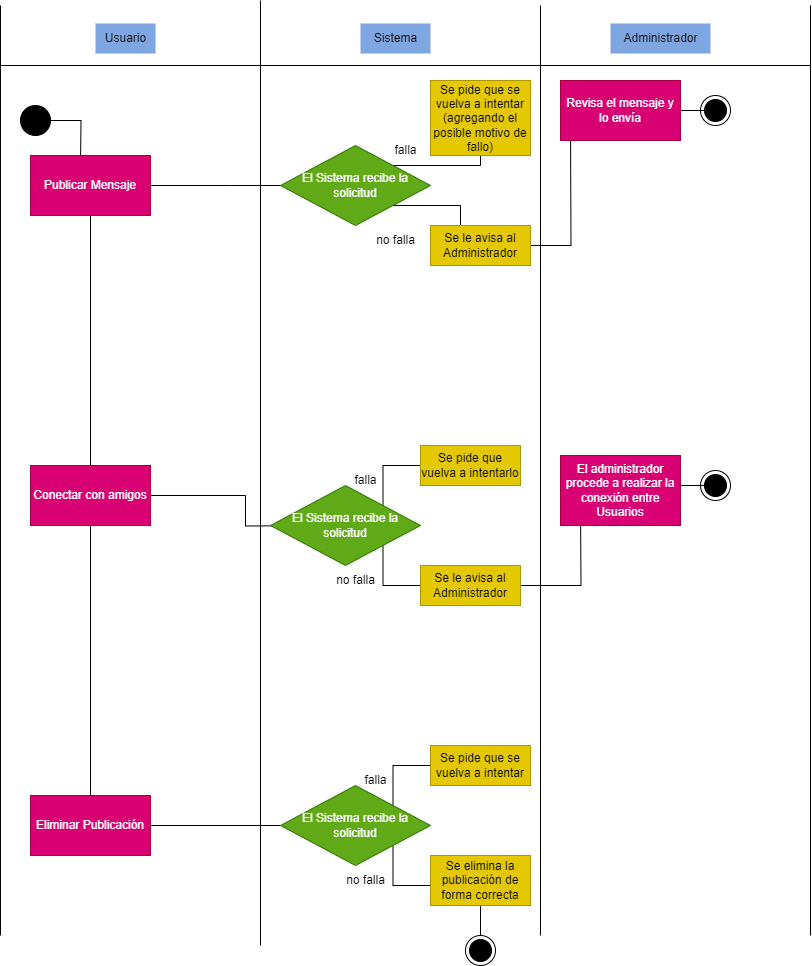

The diagram above was exported from draw.io. Its source (the exported page's mxGraphModel, read from the mxfile embedded in the PNG):
<mxGraphModel dx="726" dy="1155" grid="1" gridSize="10" guides="1" tooltips="1" connect="1" arrows="1" fold="1" page="1" pageScale="1" pageWidth="827" pageHeight="1169" background="#FFFFFF" math="0" shadow="0">
  <root>
    <mxCell id="0" />
    <mxCell id="1" parent="0" />
    <mxCell id="XQsoC03tnweHt6spsmhy-1" value="" style="endArrow=none;html=1;rounded=0;labelBackgroundColor=none;" edge="1" parent="1">
      <mxGeometry width="50" height="50" relative="1" as="geometry">
        <mxPoint x="160" y="970" as="sourcePoint" />
        <mxPoint x="160" y="40" as="targetPoint" />
      </mxGeometry>
    </mxCell>
    <mxCell id="XQsoC03tnweHt6spsmhy-2" value="" style="endArrow=none;html=1;rounded=0;labelBackgroundColor=none;" edge="1" parent="1">
      <mxGeometry width="50" height="50" relative="1" as="geometry">
        <mxPoint x="420" y="980" as="sourcePoint" />
        <mxPoint x="420" y="35" as="targetPoint" />
      </mxGeometry>
    </mxCell>
    <mxCell id="XQsoC03tnweHt6spsmhy-3" value="" style="endArrow=none;html=1;rounded=0;labelBackgroundColor=none;" edge="1" parent="1">
      <mxGeometry width="50" height="50" relative="1" as="geometry">
        <mxPoint x="700" y="970" as="sourcePoint" />
        <mxPoint x="700" y="40" as="targetPoint" />
      </mxGeometry>
    </mxCell>
    <mxCell id="XQsoC03tnweHt6spsmhy-4" value="" style="endArrow=none;html=1;rounded=0;labelBackgroundColor=none;" edge="1" parent="1">
      <mxGeometry width="50" height="50" relative="1" as="geometry">
        <mxPoint x="970" y="100" as="sourcePoint" />
        <mxPoint x="160" y="100" as="targetPoint" />
      </mxGeometry>
    </mxCell>
    <mxCell id="XQsoC03tnweHt6spsmhy-5" value="Usuario" style="text;html=1;align=center;verticalAlign=middle;resizable=0;points=[];autosize=1;strokeColor=none;fillColor=#7EA6E0;labelBackgroundColor=none;" vertex="1" parent="1">
      <mxGeometry x="255" y="58" width="60" height="30" as="geometry" />
    </mxCell>
    <mxCell id="XQsoC03tnweHt6spsmhy-6" value="Administrador" style="text;html=1;align=center;verticalAlign=middle;resizable=0;points=[];autosize=1;strokeColor=none;fillColor=#7EA6E0;labelBackgroundColor=none;" vertex="1" parent="1">
      <mxGeometry x="770" y="58" width="100" height="30" as="geometry" />
    </mxCell>
    <mxCell id="XQsoC03tnweHt6spsmhy-7" value="" style="endArrow=none;html=1;rounded=0;labelBackgroundColor=none;" edge="1" parent="1">
      <mxGeometry width="50" height="50" relative="1" as="geometry">
        <mxPoint x="970" y="970" as="sourcePoint" />
        <mxPoint x="970" y="40" as="targetPoint" />
      </mxGeometry>
    </mxCell>
    <mxCell id="XQsoC03tnweHt6spsmhy-8" value="Sistema" style="text;html=1;align=center;verticalAlign=middle;resizable=0;points=[];autosize=1;strokeColor=none;fillColor=#7EA6E0;labelBackgroundColor=none;" vertex="1" parent="1">
      <mxGeometry x="520" y="58" width="70" height="30" as="geometry" />
    </mxCell>
    <mxCell id="XQsoC03tnweHt6spsmhy-10" style="edgeStyle=orthogonalEdgeStyle;rounded=0;orthogonalLoop=1;jettySize=auto;html=1;exitX=1;exitY=0.5;exitDx=0;exitDy=0;labelBackgroundColor=none;" edge="1" parent="1" source="XQsoC03tnweHt6spsmhy-9">
      <mxGeometry relative="1" as="geometry">
        <mxPoint x="240" y="200" as="targetPoint" />
      </mxGeometry>
    </mxCell>
    <mxCell id="XQsoC03tnweHt6spsmhy-9" value="" style="ellipse;fillColor=strokeColor;html=1;labelBackgroundColor=none;" vertex="1" parent="1">
      <mxGeometry x="180" y="140" width="30" height="30" as="geometry" />
    </mxCell>
    <mxCell id="XQsoC03tnweHt6spsmhy-13" style="edgeStyle=orthogonalEdgeStyle;rounded=0;orthogonalLoop=1;jettySize=auto;html=1;entryX=0.5;entryY=0;entryDx=0;entryDy=0;endArrow=none;endFill=0;labelBackgroundColor=none;" edge="1" parent="1" source="XQsoC03tnweHt6spsmhy-11" target="XQsoC03tnweHt6spsmhy-12">
      <mxGeometry relative="1" as="geometry" />
    </mxCell>
    <mxCell id="XQsoC03tnweHt6spsmhy-16" style="edgeStyle=orthogonalEdgeStyle;rounded=0;orthogonalLoop=1;jettySize=auto;html=1;exitX=1;exitY=0.5;exitDx=0;exitDy=0;labelBackgroundColor=none;" edge="1" parent="1" source="XQsoC03tnweHt6spsmhy-11">
      <mxGeometry relative="1" as="geometry">
        <mxPoint x="470" y="220" as="targetPoint" />
      </mxGeometry>
    </mxCell>
    <mxCell id="XQsoC03tnweHt6spsmhy-11" value="Publicar Mensaje" style="rounded=0;whiteSpace=wrap;html=1;fillColor=#d80073;fontColor=#ffffff;strokeColor=#A50040;labelBackgroundColor=none;" vertex="1" parent="1">
      <mxGeometry x="190" y="190" width="120" height="60" as="geometry" />
    </mxCell>
    <mxCell id="XQsoC03tnweHt6spsmhy-14" style="edgeStyle=orthogonalEdgeStyle;rounded=0;orthogonalLoop=1;jettySize=auto;html=1;exitX=0.5;exitY=1;exitDx=0;exitDy=0;endArrow=none;endFill=0;entryX=0.5;entryY=0;entryDx=0;entryDy=0;labelBackgroundColor=none;" edge="1" parent="1" source="XQsoC03tnweHt6spsmhy-12" target="XQsoC03tnweHt6spsmhy-15">
      <mxGeometry relative="1" as="geometry">
        <mxPoint x="250" y="610" as="targetPoint" />
      </mxGeometry>
    </mxCell>
    <mxCell id="XQsoC03tnweHt6spsmhy-32" style="edgeStyle=orthogonalEdgeStyle;rounded=0;orthogonalLoop=1;jettySize=auto;html=1;exitX=1;exitY=0.5;exitDx=0;exitDy=0;labelBackgroundColor=none;" edge="1" parent="1" source="XQsoC03tnweHt6spsmhy-12">
      <mxGeometry relative="1" as="geometry">
        <mxPoint x="500" y="560.0000000000001" as="targetPoint" />
      </mxGeometry>
    </mxCell>
    <mxCell id="XQsoC03tnweHt6spsmhy-12" value="Conectar con amigos" style="rounded=0;whiteSpace=wrap;html=1;fillColor=#d80073;fontColor=#ffffff;strokeColor=#A50040;labelBackgroundColor=none;" vertex="1" parent="1">
      <mxGeometry x="190" y="500" width="120" height="60" as="geometry" />
    </mxCell>
    <mxCell id="XQsoC03tnweHt6spsmhy-54" style="edgeStyle=orthogonalEdgeStyle;rounded=0;orthogonalLoop=1;jettySize=auto;html=1;entryX=0;entryY=0.5;entryDx=0;entryDy=0;endArrow=none;endFill=0;labelBackgroundColor=none;" edge="1" parent="1" source="XQsoC03tnweHt6spsmhy-15" target="XQsoC03tnweHt6spsmhy-49">
      <mxGeometry relative="1" as="geometry" />
    </mxCell>
    <mxCell id="XQsoC03tnweHt6spsmhy-15" value="Eliminar Publicación" style="rounded=0;whiteSpace=wrap;html=1;fillColor=#d80073;fontColor=#ffffff;strokeColor=#A50040;labelBackgroundColor=none;" vertex="1" parent="1">
      <mxGeometry x="190" y="830" width="120" height="60" as="geometry" />
    </mxCell>
    <mxCell id="XQsoC03tnweHt6spsmhy-18" style="edgeStyle=orthogonalEdgeStyle;rounded=0;orthogonalLoop=1;jettySize=auto;html=1;exitX=1;exitY=0;exitDx=0;exitDy=0;entryX=0.41;entryY=0.95;entryDx=0;entryDy=0;entryPerimeter=0;labelBackgroundColor=none;" edge="1" parent="1" source="XQsoC03tnweHt6spsmhy-17" target="XQsoC03tnweHt6spsmhy-20">
      <mxGeometry relative="1" as="geometry">
        <mxPoint x="570" y="170" as="targetPoint" />
        <Array as="points">
          <mxPoint x="640" y="200" />
          <mxPoint x="640" y="170" />
          <mxPoint x="631" y="170" />
        </Array>
      </mxGeometry>
    </mxCell>
    <mxCell id="XQsoC03tnweHt6spsmhy-19" style="edgeStyle=orthogonalEdgeStyle;rounded=0;orthogonalLoop=1;jettySize=auto;html=1;exitX=1;exitY=1;exitDx=0;exitDy=0;labelBackgroundColor=none;" edge="1" parent="1" source="XQsoC03tnweHt6spsmhy-17">
      <mxGeometry relative="1" as="geometry">
        <mxPoint x="620" y="270" as="targetPoint" />
        <Array as="points">
          <mxPoint x="620" y="240" />
          <mxPoint x="620" y="270" />
        </Array>
      </mxGeometry>
    </mxCell>
    <mxCell id="XQsoC03tnweHt6spsmhy-17" value="El Sistema recibe la solicitud" style="rhombus;whiteSpace=wrap;html=1;fillColor=#60a917;fontColor=#ffffff;strokeColor=#2D7600;labelBackgroundColor=none;" vertex="1" parent="1">
      <mxGeometry x="440" y="180" width="150" height="80" as="geometry" />
    </mxCell>
    <mxCell id="XQsoC03tnweHt6spsmhy-20" value="Se pide que se vuelva a intentar (agregando el posible motivo de fallo)" style="rounded=0;whiteSpace=wrap;html=1;fillColor=#e3c800;fontColor=#000000;strokeColor=#B09500;labelBackgroundColor=none;" vertex="1" parent="1">
      <mxGeometry x="590" y="115" width="100" height="75" as="geometry" />
    </mxCell>
    <mxCell id="XQsoC03tnweHt6spsmhy-25" style="edgeStyle=orthogonalEdgeStyle;rounded=0;orthogonalLoop=1;jettySize=auto;html=1;exitX=1;exitY=0.5;exitDx=0;exitDy=0;labelBackgroundColor=none;" edge="1" parent="1" source="XQsoC03tnweHt6spsmhy-22">
      <mxGeometry relative="1" as="geometry">
        <mxPoint x="730" y="160" as="targetPoint" />
      </mxGeometry>
    </mxCell>
    <mxCell id="XQsoC03tnweHt6spsmhy-22" value="Se le avisa al Administrador" style="rounded=0;whiteSpace=wrap;html=1;fillColor=#e3c800;fontColor=#000000;strokeColor=#B09500;labelBackgroundColor=none;" vertex="1" parent="1">
      <mxGeometry x="590" y="260" width="100" height="40" as="geometry" />
    </mxCell>
    <mxCell id="XQsoC03tnweHt6spsmhy-23" value="falla" style="text;html=1;align=center;verticalAlign=middle;resizable=0;points=[];autosize=1;strokeColor=none;fillColor=none;labelBackgroundColor=none;" vertex="1" parent="1">
      <mxGeometry x="540" y="170" width="50" height="30" as="geometry" />
    </mxCell>
    <mxCell id="XQsoC03tnweHt6spsmhy-24" value="no falla" style="text;html=1;align=center;verticalAlign=middle;resizable=0;points=[];autosize=1;strokeColor=none;fillColor=none;labelBackgroundColor=none;" vertex="1" parent="1">
      <mxGeometry x="525" y="260" width="60" height="30" as="geometry" />
    </mxCell>
    <mxCell id="XQsoC03tnweHt6spsmhy-27" style="edgeStyle=orthogonalEdgeStyle;rounded=0;orthogonalLoop=1;jettySize=auto;html=1;exitX=1;exitY=0.5;exitDx=0;exitDy=0;endArrow=none;endFill=0;labelBackgroundColor=none;" edge="1" parent="1" source="XQsoC03tnweHt6spsmhy-26">
      <mxGeometry relative="1" as="geometry">
        <mxPoint x="870" y="145" as="targetPoint" />
      </mxGeometry>
    </mxCell>
    <mxCell id="XQsoC03tnweHt6spsmhy-26" value="Revisa el mensaje y lo envía" style="rounded=0;whiteSpace=wrap;html=1;fillColor=#d80073;fontColor=#ffffff;strokeColor=#A50040;labelBackgroundColor=none;" vertex="1" parent="1">
      <mxGeometry x="720" y="115" width="120" height="60" as="geometry" />
    </mxCell>
    <mxCell id="XQsoC03tnweHt6spsmhy-28" value="" style="ellipse;html=1;shape=endState;fillColor=strokeColor;labelBackgroundColor=none;" vertex="1" parent="1">
      <mxGeometry x="860" y="130" width="30" height="30" as="geometry" />
    </mxCell>
    <mxCell id="XQsoC03tnweHt6spsmhy-34" style="edgeStyle=orthogonalEdgeStyle;rounded=0;orthogonalLoop=1;jettySize=auto;html=1;exitX=1;exitY=0;exitDx=0;exitDy=0;entryX=0;entryY=0.5;entryDx=0;entryDy=0;endArrow=none;endFill=0;labelBackgroundColor=none;" edge="1" parent="1" source="XQsoC03tnweHt6spsmhy-33" target="XQsoC03tnweHt6spsmhy-35">
      <mxGeometry relative="1" as="geometry">
        <mxPoint x="570.0000000000001" y="500" as="targetPoint" />
      </mxGeometry>
    </mxCell>
    <mxCell id="XQsoC03tnweHt6spsmhy-40" style="edgeStyle=orthogonalEdgeStyle;rounded=0;orthogonalLoop=1;jettySize=auto;html=1;exitX=1;exitY=1;exitDx=0;exitDy=0;endArrow=none;endFill=0;labelBackgroundColor=none;" edge="1" parent="1" source="XQsoC03tnweHt6spsmhy-33">
      <mxGeometry relative="1" as="geometry">
        <mxPoint x="580.0000000000001" y="620" as="targetPoint" />
      </mxGeometry>
    </mxCell>
    <mxCell id="XQsoC03tnweHt6spsmhy-33" value="El Sistema recibe la solicitud" style="rhombus;whiteSpace=wrap;html=1;fillColor=#60a917;fontColor=#ffffff;strokeColor=#2D7600;labelBackgroundColor=none;" vertex="1" parent="1">
      <mxGeometry x="430" y="520" width="150" height="80" as="geometry" />
    </mxCell>
    <mxCell id="XQsoC03tnweHt6spsmhy-35" value="Se pide que vuelva a intentarlo" style="rounded=0;whiteSpace=wrap;html=1;fillColor=#e3c800;fontColor=#000000;strokeColor=#B09500;labelBackgroundColor=none;" vertex="1" parent="1">
      <mxGeometry x="580" y="480" width="100" height="40" as="geometry" />
    </mxCell>
    <mxCell id="XQsoC03tnweHt6spsmhy-37" value="falla" style="text;html=1;align=center;verticalAlign=middle;resizable=0;points=[];autosize=1;strokeColor=none;fillColor=none;labelBackgroundColor=none;" vertex="1" parent="1">
      <mxGeometry x="500" y="500" width="50" height="30" as="geometry" />
    </mxCell>
    <mxCell id="XQsoC03tnweHt6spsmhy-38" value="no falla" style="text;html=1;align=center;verticalAlign=middle;resizable=0;points=[];autosize=1;strokeColor=none;fillColor=none;labelBackgroundColor=none;" vertex="1" parent="1">
      <mxGeometry x="485" y="600" width="60" height="30" as="geometry" />
    </mxCell>
    <mxCell id="XQsoC03tnweHt6spsmhy-43" style="edgeStyle=orthogonalEdgeStyle;rounded=0;orthogonalLoop=1;jettySize=auto;html=1;exitX=1;exitY=0.5;exitDx=0;exitDy=0;labelBackgroundColor=none;" edge="1" parent="1" source="XQsoC03tnweHt6spsmhy-42">
      <mxGeometry relative="1" as="geometry">
        <mxPoint x="740" y="540" as="targetPoint" />
      </mxGeometry>
    </mxCell>
    <mxCell id="XQsoC03tnweHt6spsmhy-42" value="Se le avisa al Administrador" style="rounded=0;whiteSpace=wrap;html=1;fillColor=#e3c800;fontColor=#000000;strokeColor=#B09500;labelBackgroundColor=none;" vertex="1" parent="1">
      <mxGeometry x="580" y="600" width="100" height="40" as="geometry" />
    </mxCell>
    <mxCell id="XQsoC03tnweHt6spsmhy-44" value="El administrador procede a realizar la conexión entre Usuarios" style="rounded=0;whiteSpace=wrap;html=1;fillColor=#d80073;fontColor=#ffffff;strokeColor=#A50040;labelBackgroundColor=none;" vertex="1" parent="1">
      <mxGeometry x="720" y="490" width="120" height="70" as="geometry" />
    </mxCell>
    <mxCell id="XQsoC03tnweHt6spsmhy-45" style="edgeStyle=orthogonalEdgeStyle;rounded=0;orthogonalLoop=1;jettySize=auto;html=1;exitX=1;exitY=0.5;exitDx=0;exitDy=0;endArrow=none;endFill=0;labelBackgroundColor=none;" edge="1" parent="1">
      <mxGeometry relative="1" as="geometry">
        <mxPoint x="870" y="520" as="targetPoint" />
        <mxPoint x="840" y="520" as="sourcePoint" />
      </mxGeometry>
    </mxCell>
    <mxCell id="XQsoC03tnweHt6spsmhy-46" value="" style="ellipse;html=1;shape=endState;fillColor=strokeColor;labelBackgroundColor=none;" vertex="1" parent="1">
      <mxGeometry x="860" y="505" width="30" height="30" as="geometry" />
    </mxCell>
    <mxCell id="XQsoC03tnweHt6spsmhy-47" style="edgeStyle=orthogonalEdgeStyle;rounded=0;orthogonalLoop=1;jettySize=auto;html=1;exitX=1;exitY=0;exitDx=0;exitDy=0;entryX=0;entryY=0.5;entryDx=0;entryDy=0;endArrow=none;endFill=0;labelBackgroundColor=none;" edge="1" source="XQsoC03tnweHt6spsmhy-49" target="XQsoC03tnweHt6spsmhy-50" parent="1">
      <mxGeometry relative="1" as="geometry">
        <mxPoint x="580.0000000000001" y="800" as="targetPoint" />
      </mxGeometry>
    </mxCell>
    <mxCell id="XQsoC03tnweHt6spsmhy-48" style="edgeStyle=orthogonalEdgeStyle;rounded=0;orthogonalLoop=1;jettySize=auto;html=1;exitX=1;exitY=1;exitDx=0;exitDy=0;endArrow=none;endFill=0;labelBackgroundColor=none;" edge="1" source="XQsoC03tnweHt6spsmhy-49" parent="1">
      <mxGeometry relative="1" as="geometry">
        <mxPoint x="590.0000000000001" y="920" as="targetPoint" />
      </mxGeometry>
    </mxCell>
    <mxCell id="XQsoC03tnweHt6spsmhy-49" value="El Sistema recibe la solicitud" style="rhombus;whiteSpace=wrap;html=1;fillColor=#60a917;fontColor=#ffffff;strokeColor=#2D7600;labelBackgroundColor=none;" vertex="1" parent="1">
      <mxGeometry x="440" y="820" width="150" height="80" as="geometry" />
    </mxCell>
    <mxCell id="XQsoC03tnweHt6spsmhy-50" value="Se pide que se vuelva a intentar" style="rounded=0;whiteSpace=wrap;html=1;fillColor=#e3c800;fontColor=#000000;strokeColor=#B09500;labelBackgroundColor=none;" vertex="1" parent="1">
      <mxGeometry x="590" y="780" width="100" height="40" as="geometry" />
    </mxCell>
    <mxCell id="XQsoC03tnweHt6spsmhy-51" value="falla" style="text;html=1;align=center;verticalAlign=middle;resizable=0;points=[];autosize=1;strokeColor=none;fillColor=none;labelBackgroundColor=none;" vertex="1" parent="1">
      <mxGeometry x="510" y="800" width="50" height="30" as="geometry" />
    </mxCell>
    <mxCell id="XQsoC03tnweHt6spsmhy-52" value="no falla" style="text;html=1;align=center;verticalAlign=middle;resizable=0;points=[];autosize=1;strokeColor=none;fillColor=none;labelBackgroundColor=none;" vertex="1" parent="1">
      <mxGeometry x="495" y="900" width="60" height="30" as="geometry" />
    </mxCell>
    <mxCell id="XQsoC03tnweHt6spsmhy-56" style="edgeStyle=orthogonalEdgeStyle;rounded=0;orthogonalLoop=1;jettySize=auto;html=1;exitX=0.5;exitY=1;exitDx=0;exitDy=0;entryX=0.5;entryY=0;entryDx=0;entryDy=0;endArrow=none;endFill=0;labelBackgroundColor=none;" edge="1" parent="1" source="XQsoC03tnweHt6spsmhy-53" target="XQsoC03tnweHt6spsmhy-55">
      <mxGeometry relative="1" as="geometry" />
    </mxCell>
    <mxCell id="XQsoC03tnweHt6spsmhy-53" value="Se elimina la publicación de forma correcta" style="rounded=0;whiteSpace=wrap;html=1;fillColor=#e3c800;fontColor=#000000;strokeColor=#B09500;labelBackgroundColor=none;" vertex="1" parent="1">
      <mxGeometry x="590" y="890" width="100" height="50" as="geometry" />
    </mxCell>
    <mxCell id="XQsoC03tnweHt6spsmhy-55" value="" style="ellipse;html=1;shape=endState;fillColor=strokeColor;labelBackgroundColor=none;" vertex="1" parent="1">
      <mxGeometry x="625" y="970" width="30" height="30" as="geometry" />
    </mxCell>
  </root>
</mxGraphModel>